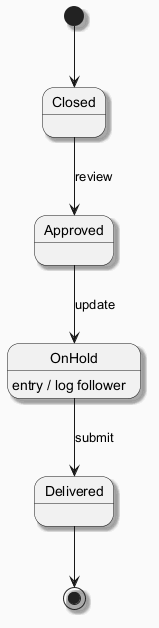

The diagram above was rendered by PlantUML. Its source (embedded in the PNG):
@startuml
skinparam backgroundColor #FAFAFA
skinparam classBackgroundColor #FFF3E0
skinparam classBorderColor #E65100
skinparam shadowing true
[*] --> Closed
Closed --> Approved : review
Approved --> OnHold : update
OnHold --> Delivered : submit
OnHold : entry / log follower
Delivered --> [*]
@enduml